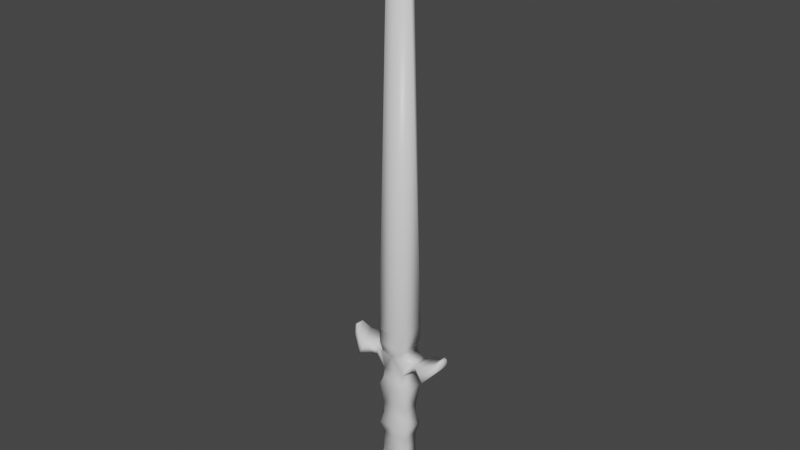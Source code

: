 # Source: Miecz.blend  (saved by Blender 2.82.7; exported with 4.5.12 LTS)
import bpy
from mathutils import Matrix  # noqa: F401  (used for matrix-valued properties, if any)

bpy.ops.wm.read_factory_settings(use_empty=True)
scene = bpy.context.scene
scene.name = 'Scene'

# ---- collections
col_collection = bpy.data.collections.new('Collection'); scene.collection.children.link(col_collection)

# ---- materials (node trees are filled in below, after node groups)
mat_material = bpy.data.materials.new('Material')
mat_material.alpha_threshold = 0.0
mat_material.use_transparent_shadow = False
mat_material.line_color = (0.0, 0.0, 0.0, 1.0)

# ---- material node trees
mat_material.use_nodes = True; mat_material.node_tree.nodes.clear()
_N = mat_material.node_tree.nodes; _L = mat_material.node_tree.links
n0 = _N.new('ShaderNodeOutputMaterial'); n0.name = 'Material Output'; n0.location = (300, 300)
n1 = _N.new('ShaderNodeBsdfPrincipled'); n1.name = 'Principled BSDF'; n1.location = (10, 300)
n1.distribution = 'GGX'
n1.subsurface_method = 'BURLEY'
n1.inputs[2].default_value = 0.4
n1.inputs[3].default_value = 1.45
n1.inputs[27].default_value = (0.0, 0.0, 0.0, 1.0)
n1.inputs[28].default_value = 1.0
_L.new(n1.outputs[0], n0.inputs[0])
n0.is_active_output = True

# ---- world
world_world = bpy.data.worlds.new('World'); scene.world = world_world
world_world.use_nodes = True; world_world.node_tree.nodes.clear()
_N = world_world.node_tree.nodes; _L = world_world.node_tree.links
n0 = _N.new('ShaderNodeOutputWorld'); n0.name = 'World Output'; n0.location = (300, 300)
n1 = _N.new('ShaderNodeBackground'); n1.name = 'Background'; n1.location = (10, 300)
n1.inputs[0].default_value = (0.05088, 0.05088, 0.05088, 1.0)
_L.new(n1.outputs[0], n0.inputs[0])
n0.is_active_output = True
world_world.color = (0.05088, 0.05088, 0.05088)
world_world.use_sun_shadow = False
world_world.sun_shadow_jitter_overblur = 0.0

# ---- meshes
me_cube = bpy.data.meshes.new('Cube')
me_cube.from_pydata([(-0.653, 0.1303, 2.279), (-0.733, 0.1806, 1.371), (-0.653, -0.2271, 2.279), (-0.733, -0.2806, 1.371), (0.0, 0.1806, 1.371), (0.0, -0.2271, 2.279), (0.0, -0.2806, 1.371), (0.0, 0.1303, 2.279), (-0.9136, 0.03565, 1.686), (-0.9136, -0.1357, 1.686), (-0.9136, -0.1357, 1.858), (-0.9136, 0.03565, 1.858), (-0.3861, -0.5364, 1.672), (-0.3861, -0.5364, 1.872), (0.0, -0.5364, 1.872), (0.0, -0.5364, 1.672), (0.0, 0.4364, 1.672), (-0.3937, 0.4362, 1.67), (-0.3937, 0.4362, 1.871), (0.0, 0.4364, 1.872), (-0.1268, 0.03235, 1.027), (-0.1268, -0.1324, 1.027), (0.0, 0.03235, 1.027), (0.0, -0.1324, 1.027), (0.0, -0.291, 2.705), (-0.4827, -0.291, 2.705), (-0.4827, 0.2138, 2.705), (0.0, 0.2138, 2.705), (0.0, -0.4265, 5.391), (-0.5185, -0.4265, 5.391), (-0.5185, 0.3563, 5.391), (0.0, 0.3563, 5.391), (0.0, -0.4726, 7.474), (-0.4876, -0.4726, 7.474), (-0.4876, 0.4032, 7.474), (0.0, 0.4032, 7.474), (-0.3762, -0.4257, 5.707), (-0.3762, -0.3482, 6.017), (-0.4071, -0.4389, 6.682), (-0.4071, -0.5389, 7.082), (-0.4071, 0.4715, 7.082), (-0.4071, 0.3715, 6.682), (-0.3762, 0.2796, 6.017), (-0.3762, 0.3571, 5.707), (0.0, 0.4705, 7.074), (0.0, 0.3705, 6.674), (0.0, 0.2788, 6.01), (0.0, 0.3563, 5.7), (0.0, -0.4257, 5.707), (0.0, -0.3482, 6.017), (0.0, -0.4389, 6.682), (0.0, -0.5389, 7.082), (-1.309, -0.5399, 6.274), (-1.096, -0.5399, 6.674), (-1.096, 0.4705, 6.674), (-1.309, 0.4705, 6.274), (-1.684, -0.3323, 6.697), (-1.48, -0.3323, 6.803), (-1.48, 0.2629, 6.803), (-1.684, 0.2629, 6.697), (-1.786, -0.1618, 7.033), (-1.699, -0.1618, 7.079), (-1.699, 0.09246, 7.079), (-1.786, 0.09246, 7.033), (-0.7461, -0.2991, 6.358), (-0.9278, -0.3195, 6.356), (-0.9278, 0.2509, 6.356), (-0.7461, 0.231, 6.358), (-0.8419, 0.2509, 6.598), (-0.7031, 0.231, 6.6), (-0.8419, -0.3195, 6.598), (-0.7031, -0.2991, 6.6), (-0.4327, 0.2606, 3.061), (-0.4327, 0.2606, 3.451), (-0.5185, 0.3563, 3.841), (-0.4327, 0.2606, 4.231), (-0.4327, 0.2606, 4.621), (0.0, 0.2929, 4.707), (0.0, 0.2929, 4.274), (0.0, 0.3563, 3.841), (0.0, 0.2929, 3.408), (0.0, 0.2929, 2.975), (0.0, -0.3631, 2.975), (0.0, -0.3631, 3.408), (0.0, -0.4265, 3.841), (0.0, -0.3631, 4.274), (0.0, -0.3631, 4.707), (-0.4327, -0.3308, 4.621), (-0.4327, -0.3308, 4.231), (-0.5185, -0.4265, 3.841), (-0.4327, -0.3308, 3.451), (-0.4327, -0.3308, 3.061), (0.0, -0.239, 20.84), (-0.3533, -0.139, 20.84), (-0.3533, 0.06054, 20.84), (0.0, 0.1605, 20.84), (0.0, -0.5696, 7.659), (-0.4883, 0.4001, 7.659), (0.0, 0.5001, 7.659), (-0.4883, -0.4696, 7.659), (0.0, -0.239, 20.84), (-0.3533, -0.139, 20.84), (-0.3533, 0.06054, 20.84), (0.0, 0.01018, 21.4), (0.0, -0.03073, 21.4), (-0.3583, -0.4889, 6.852), (-0.3583, 0.4215, 6.852), (0.0, 0.4205, 6.706), (0.0, -0.4889, 6.712)], [], [(0, 2, 25, 26), (3, 6, 15, 12), (2, 0, 11, 10), (1, 0, 18, 17), (1, 4, 22, 20), (9, 10, 11, 8), (0, 1, 8, 11), (3, 2, 10, 9), (1, 3, 9, 8), (15, 14, 13, 12), (5, 2, 13, 14), (2, 3, 12, 13), (17, 18, 19, 16), (4, 1, 17, 16), (0, 7, 19, 18), (20, 22, 23, 21), (6, 3, 21, 23), (3, 1, 20, 21), (77, 76, 30, 31), (2, 5, 24, 25), (7, 0, 26, 27), (40, 39, 33, 34), (87, 86, 28, 29), (76, 87, 29, 30), (98, 97, 94, 95), (44, 40, 34, 35), (39, 51, 32, 33), (29, 28, 48, 36), (36, 48, 49, 37), (37, 49, 50, 38), (105, 108, 51, 39), (31, 30, 43, 47), (47, 43, 42, 46), (46, 42, 41, 45), (107, 106, 40, 44), (30, 29, 36, 43), (43, 36, 37, 42), (66, 65, 52, 55), (106, 105, 39, 40), (53, 54, 58, 57), (68, 66, 55, 54), (70, 68, 54, 53), (65, 70, 53, 52), (59, 56, 60, 63), (54, 55, 59, 58), (55, 52, 56, 59), (52, 53, 57, 56), (63, 60, 61, 62), (56, 57, 61, 60), (57, 58, 62, 61), (58, 59, 63, 62), (37, 38, 71, 64), (64, 71, 70, 65), (38, 41, 69, 71), (71, 69, 68, 70), (41, 42, 67, 69), (69, 67, 66, 68), (42, 37, 64, 67), (67, 64, 65, 66), (26, 25, 91, 72), (72, 91, 90, 73), (73, 90, 89, 74), (74, 89, 88, 75), (75, 88, 87, 76), (25, 24, 82, 91), (91, 82, 83, 90), (90, 83, 84, 89), (89, 84, 85, 88), (88, 85, 86, 87), (27, 26, 72, 81), (81, 72, 73, 80), (80, 73, 74, 79), (79, 74, 75, 78), (78, 75, 76, 77), (94, 93, 101, 102), (99, 96, 92, 93), (97, 99, 93, 94), (34, 33, 99, 97), (33, 32, 96, 99), (35, 34, 97, 98), (95, 94, 102, 103), (93, 92, 100, 101), (41, 38, 105, 106), (45, 41, 106, 107), (38, 50, 108, 105), (101, 100, 104), (101, 104, 103, 102)])
me_cube.polygons.foreach_set('use_smooth', [True] * 87)
_uv = me_cube.uv_layers.new(name='UVMap')
_uv.uv.foreach_set('vector', [0.582, 0.3837, 0.582, 0.6337, 0.582, 0.6337, 0.582, 0.3837, 0.04375, 0.5451, 0.08318, 0.5451, 0.08318, 0.5451, 0.04375, 0.5451, 0.2804, 0.5451, 0.2804, 0.4662, 0.2804, 0.4662, 0.2804, 0.5451, 0.1226, 0.3873, 0.2015, 0.3873, 0.2015, 0.3873, 0.1226, 0.3873, 0.04375, 0.4662, 0.08318, 0.4662, 0.08318, 0.4662, 0.04375, 0.4662, 0.1874, 0.7057, 0.2708, 0.7057, 0.2708, 0.7891, 0.1874, 0.7891, 0.2015, 0.3873, 0.1226, 0.3873, 0.1226, 0.3873, 0.2015, 0.3873, 0.1226, 0.6239, 0.2015, 0.6239, 0.2015, 0.6239, 0.1226, 0.6239, 0.04375, 0.4662, 0.04375, 0.5451, 0.04375, 0.5451, 0.04375, 0.4662, 0.434, 0.7569, 0.566, 0.7569, 0.566, 0.8229, 0.434, 0.8229, 0.2409, 0.5451, 0.2804, 0.5451, 0.2804, 0.5451, 0.2409, 0.5451, 0.2015, 0.6239, 0.1226, 0.6239, 0.1226, 0.6239, 0.2015, 0.6239, 0.434, 0.8441, 0.566, 0.8441, 0.566, 0.9101, 0.434, 0.9101, 0.08318, 0.4662, 0.04375, 0.4662, 0.04375, 0.4662, 0.08318, 0.4662, 0.2804, 0.4662, 0.2409, 0.4662, 0.2409, 0.4662, 0.2804, 0.4662, 0.1041, 0.8724, 0.1457, 0.8724, 0.1457, 0.9558, 0.1041, 0.9558, 0.08318, 0.5451, 0.04375, 0.5451, 0.04375, 0.5451, 0.08318, 0.5451, 0.04375, 0.5451, 0.04375, 0.4662, 0.04375, 0.4662, 0.04375, 0.5451, 0.457, 0.3837, 0.582, 0.3837, 0.582, 0.3837, 0.457, 0.3837, 0.582, 0.6337, 0.457, 0.6337, 0.457, 0.6337, 0.582, 0.6337, 0.457, 0.3837, 0.582, 0.3837, 0.582, 0.3837, 0.457, 0.3837, 0.2596, 0.05044, 0.2596, 0.3004, 0.2596, 0.3004, 0.2596, 0.05044, 0.582, 0.6337, 0.457, 0.6337, 0.457, 0.6337, 0.582, 0.6337, 0.582, 0.3837, 0.582, 0.6337, 0.582, 0.6337, 0.582, 0.3837, 0.4787, 0.04269, 0.6037, 0.04269, 0.6037, 0.04269, 0.4787, 0.04269, 0.1346, 0.05044, 0.2596, 0.05044, 0.2596, 0.05044, 0.1346, 0.05044, 0.2596, 0.3004, 0.1346, 0.3004, 0.1346, 0.3004, 0.2596, 0.3004, 0.582, 0.6337, 0.457, 0.6337, 0.457, 0.6337, 0.582, 0.6337, 0.582, 0.6337, 0.457, 0.6337, 0.457, 0.6337, 0.582, 0.6337, 0.906, 0.6291, 0.781, 0.6291, 0.781, 0.6291, 0.906, 0.6291, 0.596, 0.2973, 0.471, 0.2973, 0.471, 0.2973, 0.596, 0.2973, 0.457, 0.3837, 0.582, 0.3837, 0.582, 0.3837, 0.457, 0.3837, 0.457, 0.3837, 0.582, 0.3837, 0.582, 0.3837, 0.457, 0.3837, 0.781, 0.3791, 0.906, 0.3791, 0.906, 0.3791, 0.781, 0.3791, 0.471, 0.04734, 0.596, 0.04734, 0.596, 0.04734, 0.471, 0.04734, 0.582, 0.3837, 0.582, 0.6337, 0.582, 0.6337, 0.582, 0.3837, 0.582, 0.3837, 0.582, 0.6337, 0.582, 0.6337, 0.582, 0.3837, 0.906, 0.3791, 0.906, 0.6291, 0.906, 0.6291, 0.906, 0.3791, 0.596, 0.04734, 0.596, 0.2973, 0.596, 0.2973, 0.596, 0.04734, 0.906, 0.6291, 0.906, 0.3791, 0.906, 0.3791, 0.906, 0.6291, 0.906, 0.3791, 0.906, 0.3791, 0.906, 0.3791, 0.906, 0.3791, 0.906, 0.6291, 0.906, 0.3791, 0.906, 0.3791, 0.906, 0.6291, 0.906, 0.6291, 0.906, 0.6291, 0.906, 0.6291, 0.906, 0.6291, 0.906, 0.3791, 0.906, 0.6291, 0.906, 0.6291, 0.906, 0.3791, 0.906, 0.3791, 0.906, 0.3791, 0.906, 0.3791, 0.906, 0.3791, 0.906, 0.3791, 0.906, 0.6291, 0.906, 0.6291, 0.906, 0.3791, 0.906, 0.6291, 0.906, 0.6291, 0.906, 0.6291, 0.906, 0.6291, 0.8502, 0.7031, 0.8502, 0.9531, 0.8502, 0.9531, 0.8502, 0.7031, 0.906, 0.6291, 0.906, 0.6291, 0.906, 0.6291, 0.906, 0.6291, 0.906, 0.6291, 0.906, 0.3791, 0.906, 0.3791, 0.906, 0.6291, 0.906, 0.3791, 0.906, 0.3791, 0.906, 0.3791, 0.906, 0.3791, 0.906, 0.6291, 0.906, 0.6291, 0.906, 0.6291, 0.906, 0.6291, 0.906, 0.6291, 0.906, 0.6291, 0.906, 0.6291, 0.906, 0.6291, 0.906, 0.6291, 0.906, 0.3791, 0.906, 0.3791, 0.906, 0.6291, 0.906, 0.6291, 0.906, 0.3791, 0.906, 0.3791, 0.906, 0.6291, 0.906, 0.3791, 0.906, 0.3791, 0.906, 0.3791, 0.906, 0.3791, 0.906, 0.3791, 0.906, 0.3791, 0.906, 0.3791, 0.906, 0.3791, 0.906, 0.3791, 0.906, 0.6291, 0.906, 0.6291, 0.906, 0.3791, 0.906, 0.3791, 0.906, 0.6291, 0.906, 0.6291, 0.906, 0.3791, 0.582, 0.3837, 0.582, 0.6337, 0.582, 0.6337, 0.582, 0.3837, 0.582, 0.3837, 0.582, 0.6337, 0.582, 0.6337, 0.582, 0.3837, 0.582, 0.3837, 0.582, 0.6337, 0.582, 0.6337, 0.582, 0.3837, 0.582, 0.3837, 0.582, 0.6337, 0.582, 0.6337, 0.582, 0.3837, 0.582, 0.3837, 0.582, 0.6337, 0.582, 0.6337, 0.582, 0.3837, 0.582, 0.6337, 0.457, 0.6337, 0.457, 0.6337, 0.582, 0.6337, 0.582, 0.6337, 0.457, 0.6337, 0.457, 0.6337, 0.582, 0.6337, 0.582, 0.6337, 0.457, 0.6337, 0.457, 0.6337, 0.582, 0.6337, 0.582, 0.6337, 0.457, 0.6337, 0.457, 0.6337, 0.582, 0.6337, 0.582, 0.6337, 0.457, 0.6337, 0.457, 0.6337, 0.582, 0.6337, 0.457, 0.3837, 0.582, 0.3837, 0.582, 0.3837, 0.457, 0.3837, 0.457, 0.3837, 0.582, 0.3837, 0.582, 0.3837, 0.457, 0.3837, 0.457, 0.3837, 0.582, 0.3837, 0.582, 0.3837, 0.457, 0.3837, 0.457, 0.3837, 0.582, 0.3837, 0.582, 0.3837, 0.457, 0.3837, 0.457, 0.3837, 0.582, 0.3837, 0.582, 0.3837, 0.457, 0.3837, 0.875, 0.5, 0.875, 0.75, 0.875, 0.75, 0.875, 0.5, 0.6037, 0.2927, 0.4787, 0.2927, 0.4787, 0.2927, 0.6037, 0.2927, 0.6037, 0.04269, 0.6037, 0.2927, 0.6037, 0.2927, 0.6037, 0.04269, 0.2596, 0.05044, 0.2596, 0.3004, 0.2596, 0.3004, 0.2596, 0.05044, 0.2596, 0.3004, 0.1346, 0.3004, 0.1346, 0.3004, 0.2596, 0.3004, 0.1346, 0.05044, 0.2596, 0.05044, 0.2596, 0.05044, 0.1346, 0.05044, 0.9107, 0.2015, 0.9449, 0.2015, 0.9449, 0.2015, 0.9107, 0.2015, 0.875, 0.75, 0.75, 0.75, 0.75, 0.75, 0.875, 0.75, 0.2766, 0.04889, 0.2766, 0.2989, 0.2766, 0.2989, 0.2766, 0.04889, 0.1516, 0.04889, 0.2766, 0.04889, 0.2766, 0.04889, 0.1516, 0.04889, 0.2766, 0.2989, 0.1516, 0.2989, 0.1516, 0.2989, 0.2766, 0.2989, 0.875, 0.75, 0.75, 0.75, 0.0, 0.0, 0.9449, 0.27, 0.7052, 0.06455, 0.9107, 0.2015, 0.9449, 0.2015])
me_cube.materials.append(mat_material)
me_cube.use_remesh_preserve_volume = False
me_cube.use_remesh_preserve_attributes = False
me_cube.use_mirror_vertex_groups = False
me_cube.update()

# ---- objects
ob_cube = bpy.data.objects.new('Cube', me_cube)

# ---- transforms, parenting, visibility, modifiers, constraints
ob_cube.location = (0.0, 0.0, 0.0)
ob_cube.lock_rotations_4d = False
ob_cube.empty_display_type = 'ARROWS'
ob_cube.lineart.crease_threshold = 0.0
_m = ob_cube.modifiers.new('Mirror', 'MIRROR')
_m.use_clip = True

# ---- collection membership
col_collection.objects.link(ob_cube)

# ---- scene / render settings (as saved in the file)
scene.frame_start = 1; scene.frame_end = 250; scene.frame_set(1)
scene.render.engine = 'BLENDER_EEVEE_NEXT'
scene.cycles.use_denoising = False
scene.cycles.samples = 128
scene.cycles.sampling_pattern = 'TABULATED_SOBOL'
scene.cycles.use_adaptive_sampling = False
scene.cycles.use_light_tree = False
scene.view_settings.view_transform = 'Filmic'
bpy.context.view_layer.update()

# ---- added for rendering (the .blend has no active camera and no usable light): camera, sun
cam_auto = bpy.data.cameras.new('AutoCamera')
cam_auto.lens = 50.0
cam_auto.sensor_width = 36.0
cam_auto.clip_end = 1000.0
ob_auto_camera = bpy.data.objects.new('AutoCamera', cam_auto)
scene.collection.objects.link(ob_auto_camera)
ob_auto_camera.location = (19.1584, -23.0248, 26.5377)
ob_auto_camera.rotation_euler = (1.09748, -7.21219e-08, 0.694738)
scene.camera = ob_auto_camera
light_auto_sun = bpy.data.lights.new('AutoSun', 'SUN')
light_auto_sun.energy = 3.0
light_auto_sun.angle = 0.0523599
ob_auto_sun = bpy.data.objects.new('AutoSun', light_auto_sun)
scene.collection.objects.link(ob_auto_sun)
ob_auto_sun.rotation_euler = (0.872665, 0.174533, 0.523599)
bpy.context.view_layer.update()

